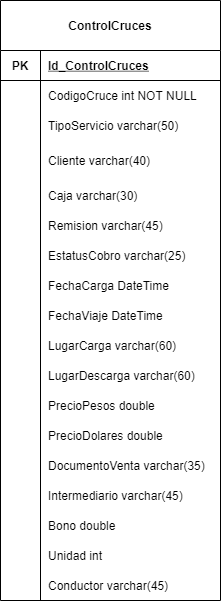

The diagram above was exported from draw.io. Its source (the exported page's mxGraphModel, read from the mxfile embedded in the PNG):
<mxGraphModel dx="926" dy="626" grid="1" gridSize="10" guides="1" tooltips="1" connect="1" arrows="1" fold="1" page="1" pageScale="1" pageWidth="827" pageHeight="1169" math="0" shadow="0">
  <root>
    <mxCell id="0" />
    <mxCell id="1" parent="0" />
    <mxCell id="8Da_E09g4O5D14vLQ-nJ-1" value="ControlCruces" style="shape=table;startSize=50;container=1;collapsible=1;childLayout=tableLayout;fixedRows=1;rowLines=0;fontStyle=1;align=center;resizeLast=1;resizeLastRow=1;" parent="1" vertex="1">
      <mxGeometry x="240" y="190" width="220" height="600" as="geometry">
        <mxRectangle x="240" y="190" width="120" height="50" as="alternateBounds" />
      </mxGeometry>
    </mxCell>
    <mxCell id="8Da_E09g4O5D14vLQ-nJ-2" value="" style="shape=partialRectangle;collapsible=0;dropTarget=0;pointerEvents=0;fillColor=none;top=0;left=0;bottom=1;right=0;points=[[0,0.5],[1,0.5]];portConstraint=eastwest;" parent="8Da_E09g4O5D14vLQ-nJ-1" vertex="1">
      <mxGeometry y="50" width="220" height="30" as="geometry" />
    </mxCell>
    <mxCell id="8Da_E09g4O5D14vLQ-nJ-3" value="PK" style="shape=partialRectangle;connectable=0;fillColor=none;top=0;left=0;bottom=0;right=0;fontStyle=1;overflow=hidden;" parent="8Da_E09g4O5D14vLQ-nJ-2" vertex="1">
      <mxGeometry width="40" height="30" as="geometry" />
    </mxCell>
    <mxCell id="8Da_E09g4O5D14vLQ-nJ-4" value="Id_ControlCruces" style="shape=partialRectangle;connectable=0;fillColor=none;top=0;left=0;bottom=0;right=0;align=left;spacingLeft=6;fontStyle=5;overflow=hidden;" parent="8Da_E09g4O5D14vLQ-nJ-2" vertex="1">
      <mxGeometry x="40" width="180" height="30" as="geometry" />
    </mxCell>
    <mxCell id="8Da_E09g4O5D14vLQ-nJ-5" value="" style="shape=partialRectangle;collapsible=0;dropTarget=0;pointerEvents=0;fillColor=none;top=0;left=0;bottom=0;right=0;points=[[0,0.5],[1,0.5]];portConstraint=eastwest;" parent="8Da_E09g4O5D14vLQ-nJ-1" vertex="1">
      <mxGeometry y="80" width="220" height="30" as="geometry" />
    </mxCell>
    <mxCell id="8Da_E09g4O5D14vLQ-nJ-6" value="" style="shape=partialRectangle;connectable=0;fillColor=none;top=0;left=0;bottom=0;right=0;editable=1;overflow=hidden;" parent="8Da_E09g4O5D14vLQ-nJ-5" vertex="1">
      <mxGeometry width="40" height="30" as="geometry" />
    </mxCell>
    <mxCell id="8Da_E09g4O5D14vLQ-nJ-7" value="CodigoCruce int NOT NULL" style="shape=partialRectangle;connectable=0;fillColor=none;top=0;left=0;bottom=0;right=0;align=left;spacingLeft=6;overflow=hidden;" parent="8Da_E09g4O5D14vLQ-nJ-5" vertex="1">
      <mxGeometry x="40" width="180" height="30" as="geometry" />
    </mxCell>
    <mxCell id="8Da_E09g4O5D14vLQ-nJ-8" value="" style="shape=partialRectangle;collapsible=0;dropTarget=0;pointerEvents=0;fillColor=none;top=0;left=0;bottom=0;right=0;points=[[0,0.5],[1,0.5]];portConstraint=eastwest;" parent="8Da_E09g4O5D14vLQ-nJ-1" vertex="1">
      <mxGeometry y="110" width="220" height="30" as="geometry" />
    </mxCell>
    <mxCell id="8Da_E09g4O5D14vLQ-nJ-9" value="" style="shape=partialRectangle;connectable=0;fillColor=none;top=0;left=0;bottom=0;right=0;editable=1;overflow=hidden;" parent="8Da_E09g4O5D14vLQ-nJ-8" vertex="1">
      <mxGeometry width="40" height="30" as="geometry" />
    </mxCell>
    <mxCell id="8Da_E09g4O5D14vLQ-nJ-10" value="TipoServicio varchar(50)" style="shape=partialRectangle;connectable=0;fillColor=none;top=0;left=0;bottom=0;right=0;align=left;spacingLeft=6;overflow=hidden;" parent="8Da_E09g4O5D14vLQ-nJ-8" vertex="1">
      <mxGeometry x="40" width="180" height="30" as="geometry" />
    </mxCell>
    <mxCell id="8Da_E09g4O5D14vLQ-nJ-11" value="" style="shape=partialRectangle;collapsible=0;dropTarget=0;pointerEvents=0;fillColor=none;top=0;left=0;bottom=0;right=0;points=[[0,0.5],[1,0.5]];portConstraint=eastwest;" parent="8Da_E09g4O5D14vLQ-nJ-1" vertex="1">
      <mxGeometry y="140" width="220" height="40" as="geometry" />
    </mxCell>
    <mxCell id="8Da_E09g4O5D14vLQ-nJ-12" value="" style="shape=partialRectangle;connectable=0;fillColor=none;top=0;left=0;bottom=0;right=0;editable=1;overflow=hidden;" parent="8Da_E09g4O5D14vLQ-nJ-11" vertex="1">
      <mxGeometry width="40" height="40" as="geometry" />
    </mxCell>
    <mxCell id="8Da_E09g4O5D14vLQ-nJ-13" value="Cliente varchar(40)" style="shape=partialRectangle;connectable=0;fillColor=none;top=0;left=0;bottom=0;right=0;align=left;spacingLeft=6;overflow=hidden;" parent="8Da_E09g4O5D14vLQ-nJ-11" vertex="1">
      <mxGeometry x="40" width="180" height="40" as="geometry" />
    </mxCell>
    <mxCell id="9X268-whVvpJpmrrbR7A-1" value="" style="shape=partialRectangle;collapsible=0;dropTarget=0;pointerEvents=0;fillColor=none;top=0;left=0;bottom=0;right=0;points=[[0,0.5],[1,0.5]];portConstraint=eastwest;" parent="8Da_E09g4O5D14vLQ-nJ-1" vertex="1">
      <mxGeometry y="180" width="220" height="30" as="geometry" />
    </mxCell>
    <mxCell id="9X268-whVvpJpmrrbR7A-2" value="" style="shape=partialRectangle;connectable=0;fillColor=none;top=0;left=0;bottom=0;right=0;editable=1;overflow=hidden;" parent="9X268-whVvpJpmrrbR7A-1" vertex="1">
      <mxGeometry width="40" height="30" as="geometry" />
    </mxCell>
    <mxCell id="9X268-whVvpJpmrrbR7A-3" value="Caja varchar(30)" style="shape=partialRectangle;connectable=0;fillColor=none;top=0;left=0;bottom=0;right=0;align=left;spacingLeft=6;overflow=hidden;" parent="9X268-whVvpJpmrrbR7A-1" vertex="1">
      <mxGeometry x="40" width="180" height="30" as="geometry" />
    </mxCell>
    <mxCell id="9X268-whVvpJpmrrbR7A-4" value="" style="shape=partialRectangle;collapsible=0;dropTarget=0;pointerEvents=0;fillColor=none;top=0;left=0;bottom=0;right=0;points=[[0,0.5],[1,0.5]];portConstraint=eastwest;" parent="8Da_E09g4O5D14vLQ-nJ-1" vertex="1">
      <mxGeometry y="210" width="220" height="30" as="geometry" />
    </mxCell>
    <mxCell id="9X268-whVvpJpmrrbR7A-5" value="" style="shape=partialRectangle;connectable=0;fillColor=none;top=0;left=0;bottom=0;right=0;editable=1;overflow=hidden;" parent="9X268-whVvpJpmrrbR7A-4" vertex="1">
      <mxGeometry width="40" height="30" as="geometry" />
    </mxCell>
    <mxCell id="9X268-whVvpJpmrrbR7A-6" value="Remision varchar(45)" style="shape=partialRectangle;connectable=0;fillColor=none;top=0;left=0;bottom=0;right=0;align=left;spacingLeft=6;overflow=hidden;" parent="9X268-whVvpJpmrrbR7A-4" vertex="1">
      <mxGeometry x="40" width="180" height="30" as="geometry" />
    </mxCell>
    <mxCell id="9X268-whVvpJpmrrbR7A-7" value="" style="shape=partialRectangle;collapsible=0;dropTarget=0;pointerEvents=0;fillColor=none;top=0;left=0;bottom=0;right=0;points=[[0,0.5],[1,0.5]];portConstraint=eastwest;" parent="8Da_E09g4O5D14vLQ-nJ-1" vertex="1">
      <mxGeometry y="240" width="220" height="30" as="geometry" />
    </mxCell>
    <mxCell id="9X268-whVvpJpmrrbR7A-8" value="" style="shape=partialRectangle;connectable=0;fillColor=none;top=0;left=0;bottom=0;right=0;editable=1;overflow=hidden;" parent="9X268-whVvpJpmrrbR7A-7" vertex="1">
      <mxGeometry width="40" height="30" as="geometry" />
    </mxCell>
    <mxCell id="9X268-whVvpJpmrrbR7A-9" value="EstatusCobro varchar(25)" style="shape=partialRectangle;connectable=0;fillColor=none;top=0;left=0;bottom=0;right=0;align=left;spacingLeft=6;overflow=hidden;" parent="9X268-whVvpJpmrrbR7A-7" vertex="1">
      <mxGeometry x="40" width="180" height="30" as="geometry" />
    </mxCell>
    <mxCell id="9X268-whVvpJpmrrbR7A-10" value="" style="shape=partialRectangle;collapsible=0;dropTarget=0;pointerEvents=0;fillColor=none;top=0;left=0;bottom=0;right=0;points=[[0,0.5],[1,0.5]];portConstraint=eastwest;" parent="8Da_E09g4O5D14vLQ-nJ-1" vertex="1">
      <mxGeometry y="270" width="220" height="30" as="geometry" />
    </mxCell>
    <mxCell id="9X268-whVvpJpmrrbR7A-11" value="" style="shape=partialRectangle;connectable=0;fillColor=none;top=0;left=0;bottom=0;right=0;editable=1;overflow=hidden;" parent="9X268-whVvpJpmrrbR7A-10" vertex="1">
      <mxGeometry width="40" height="30" as="geometry" />
    </mxCell>
    <mxCell id="9X268-whVvpJpmrrbR7A-12" value="FechaCarga DateTime" style="shape=partialRectangle;connectable=0;fillColor=none;top=0;left=0;bottom=0;right=0;align=left;spacingLeft=6;overflow=hidden;" parent="9X268-whVvpJpmrrbR7A-10" vertex="1">
      <mxGeometry x="40" width="180" height="30" as="geometry" />
    </mxCell>
    <mxCell id="9X268-whVvpJpmrrbR7A-13" value="" style="shape=partialRectangle;collapsible=0;dropTarget=0;pointerEvents=0;fillColor=none;top=0;left=0;bottom=0;right=0;points=[[0,0.5],[1,0.5]];portConstraint=eastwest;" parent="8Da_E09g4O5D14vLQ-nJ-1" vertex="1">
      <mxGeometry y="300" width="220" height="30" as="geometry" />
    </mxCell>
    <mxCell id="9X268-whVvpJpmrrbR7A-14" value="" style="shape=partialRectangle;connectable=0;fillColor=none;top=0;left=0;bottom=0;right=0;editable=1;overflow=hidden;" parent="9X268-whVvpJpmrrbR7A-13" vertex="1">
      <mxGeometry width="40" height="30" as="geometry" />
    </mxCell>
    <mxCell id="9X268-whVvpJpmrrbR7A-15" value="FechaViaje DateTime" style="shape=partialRectangle;connectable=0;fillColor=none;top=0;left=0;bottom=0;right=0;align=left;spacingLeft=6;overflow=hidden;" parent="9X268-whVvpJpmrrbR7A-13" vertex="1">
      <mxGeometry x="40" width="180" height="30" as="geometry" />
    </mxCell>
    <mxCell id="9X268-whVvpJpmrrbR7A-19" value="" style="shape=partialRectangle;collapsible=0;dropTarget=0;pointerEvents=0;fillColor=none;top=0;left=0;bottom=0;right=0;points=[[0,0.5],[1,0.5]];portConstraint=eastwest;" parent="8Da_E09g4O5D14vLQ-nJ-1" vertex="1">
      <mxGeometry y="330" width="220" height="30" as="geometry" />
    </mxCell>
    <mxCell id="9X268-whVvpJpmrrbR7A-20" value="" style="shape=partialRectangle;connectable=0;fillColor=none;top=0;left=0;bottom=0;right=0;editable=1;overflow=hidden;" parent="9X268-whVvpJpmrrbR7A-19" vertex="1">
      <mxGeometry width="40" height="30" as="geometry" />
    </mxCell>
    <mxCell id="9X268-whVvpJpmrrbR7A-21" value="LugarCarga varchar(60)" style="shape=partialRectangle;connectable=0;fillColor=none;top=0;left=0;bottom=0;right=0;align=left;spacingLeft=6;overflow=hidden;" parent="9X268-whVvpJpmrrbR7A-19" vertex="1">
      <mxGeometry x="40" width="180" height="30" as="geometry" />
    </mxCell>
    <mxCell id="9X268-whVvpJpmrrbR7A-16" value="" style="shape=partialRectangle;collapsible=0;dropTarget=0;pointerEvents=0;fillColor=none;top=0;left=0;bottom=0;right=0;points=[[0,0.5],[1,0.5]];portConstraint=eastwest;" parent="8Da_E09g4O5D14vLQ-nJ-1" vertex="1">
      <mxGeometry y="360" width="220" height="30" as="geometry" />
    </mxCell>
    <mxCell id="9X268-whVvpJpmrrbR7A-17" value="" style="shape=partialRectangle;connectable=0;fillColor=none;top=0;left=0;bottom=0;right=0;editable=1;overflow=hidden;" parent="9X268-whVvpJpmrrbR7A-16" vertex="1">
      <mxGeometry width="40" height="30" as="geometry" />
    </mxCell>
    <mxCell id="9X268-whVvpJpmrrbR7A-18" value="LugarDescarga varchar(60)" style="shape=partialRectangle;connectable=0;fillColor=none;top=0;left=0;bottom=0;right=0;align=left;spacingLeft=6;overflow=hidden;" parent="9X268-whVvpJpmrrbR7A-16" vertex="1">
      <mxGeometry x="40" width="180" height="30" as="geometry" />
    </mxCell>
    <mxCell id="9X268-whVvpJpmrrbR7A-23" value="" style="shape=partialRectangle;collapsible=0;dropTarget=0;pointerEvents=0;fillColor=none;top=0;left=0;bottom=0;right=0;points=[[0,0.5],[1,0.5]];portConstraint=eastwest;" parent="8Da_E09g4O5D14vLQ-nJ-1" vertex="1">
      <mxGeometry y="390" width="220" height="30" as="geometry" />
    </mxCell>
    <mxCell id="9X268-whVvpJpmrrbR7A-24" value="" style="shape=partialRectangle;connectable=0;fillColor=none;top=0;left=0;bottom=0;right=0;editable=1;overflow=hidden;" parent="9X268-whVvpJpmrrbR7A-23" vertex="1">
      <mxGeometry width="40" height="30" as="geometry" />
    </mxCell>
    <mxCell id="9X268-whVvpJpmrrbR7A-25" value="PrecioPesos double" style="shape=partialRectangle;connectable=0;fillColor=none;top=0;left=0;bottom=0;right=0;align=left;spacingLeft=6;overflow=hidden;" parent="9X268-whVvpJpmrrbR7A-23" vertex="1">
      <mxGeometry x="40" width="180" height="30" as="geometry" />
    </mxCell>
    <mxCell id="9X268-whVvpJpmrrbR7A-26" value="" style="shape=partialRectangle;collapsible=0;dropTarget=0;pointerEvents=0;fillColor=none;top=0;left=0;bottom=0;right=0;points=[[0,0.5],[1,0.5]];portConstraint=eastwest;" parent="8Da_E09g4O5D14vLQ-nJ-1" vertex="1">
      <mxGeometry y="420" width="220" height="30" as="geometry" />
    </mxCell>
    <mxCell id="9X268-whVvpJpmrrbR7A-27" value="" style="shape=partialRectangle;connectable=0;fillColor=none;top=0;left=0;bottom=0;right=0;editable=1;overflow=hidden;" parent="9X268-whVvpJpmrrbR7A-26" vertex="1">
      <mxGeometry width="40" height="30" as="geometry" />
    </mxCell>
    <mxCell id="9X268-whVvpJpmrrbR7A-28" value="PrecioDolares double" style="shape=partialRectangle;connectable=0;fillColor=none;top=0;left=0;bottom=0;right=0;align=left;spacingLeft=6;overflow=hidden;" parent="9X268-whVvpJpmrrbR7A-26" vertex="1">
      <mxGeometry x="40" width="180" height="30" as="geometry" />
    </mxCell>
    <mxCell id="9X268-whVvpJpmrrbR7A-29" value="" style="shape=partialRectangle;collapsible=0;dropTarget=0;pointerEvents=0;fillColor=none;top=0;left=0;bottom=0;right=0;points=[[0,0.5],[1,0.5]];portConstraint=eastwest;" parent="8Da_E09g4O5D14vLQ-nJ-1" vertex="1">
      <mxGeometry y="450" width="220" height="30" as="geometry" />
    </mxCell>
    <mxCell id="9X268-whVvpJpmrrbR7A-30" value="" style="shape=partialRectangle;connectable=0;fillColor=none;top=0;left=0;bottom=0;right=0;editable=1;overflow=hidden;" parent="9X268-whVvpJpmrrbR7A-29" vertex="1">
      <mxGeometry width="40" height="30" as="geometry" />
    </mxCell>
    <mxCell id="9X268-whVvpJpmrrbR7A-31" value="DocumentoVenta varchar(35)" style="shape=partialRectangle;connectable=0;fillColor=none;top=0;left=0;bottom=0;right=0;align=left;spacingLeft=6;overflow=hidden;" parent="9X268-whVvpJpmrrbR7A-29" vertex="1">
      <mxGeometry x="40" width="180" height="30" as="geometry" />
    </mxCell>
    <mxCell id="9X268-whVvpJpmrrbR7A-32" value="" style="shape=partialRectangle;collapsible=0;dropTarget=0;pointerEvents=0;fillColor=none;top=0;left=0;bottom=0;right=0;points=[[0,0.5],[1,0.5]];portConstraint=eastwest;" parent="8Da_E09g4O5D14vLQ-nJ-1" vertex="1">
      <mxGeometry y="480" width="220" height="30" as="geometry" />
    </mxCell>
    <mxCell id="9X268-whVvpJpmrrbR7A-33" value="" style="shape=partialRectangle;connectable=0;fillColor=none;top=0;left=0;bottom=0;right=0;editable=1;overflow=hidden;" parent="9X268-whVvpJpmrrbR7A-32" vertex="1">
      <mxGeometry width="40" height="30" as="geometry" />
    </mxCell>
    <mxCell id="9X268-whVvpJpmrrbR7A-34" value="Intermediario varchar(45)" style="shape=partialRectangle;connectable=0;fillColor=none;top=0;left=0;bottom=0;right=0;align=left;spacingLeft=6;overflow=hidden;" parent="9X268-whVvpJpmrrbR7A-32" vertex="1">
      <mxGeometry x="40" width="180" height="30" as="geometry" />
    </mxCell>
    <mxCell id="9X268-whVvpJpmrrbR7A-35" value="" style="shape=partialRectangle;collapsible=0;dropTarget=0;pointerEvents=0;fillColor=none;top=0;left=0;bottom=0;right=0;points=[[0,0.5],[1,0.5]];portConstraint=eastwest;" parent="8Da_E09g4O5D14vLQ-nJ-1" vertex="1">
      <mxGeometry y="510" width="220" height="30" as="geometry" />
    </mxCell>
    <mxCell id="9X268-whVvpJpmrrbR7A-36" value="" style="shape=partialRectangle;connectable=0;fillColor=none;top=0;left=0;bottom=0;right=0;editable=1;overflow=hidden;" parent="9X268-whVvpJpmrrbR7A-35" vertex="1">
      <mxGeometry width="40" height="30" as="geometry" />
    </mxCell>
    <mxCell id="9X268-whVvpJpmrrbR7A-37" value="Bono double" style="shape=partialRectangle;connectable=0;fillColor=none;top=0;left=0;bottom=0;right=0;align=left;spacingLeft=6;overflow=hidden;" parent="9X268-whVvpJpmrrbR7A-35" vertex="1">
      <mxGeometry x="40" width="180" height="30" as="geometry" />
    </mxCell>
    <mxCell id="9X268-whVvpJpmrrbR7A-38" value="" style="shape=partialRectangle;collapsible=0;dropTarget=0;pointerEvents=0;fillColor=none;top=0;left=0;bottom=0;right=0;points=[[0,0.5],[1,0.5]];portConstraint=eastwest;" parent="8Da_E09g4O5D14vLQ-nJ-1" vertex="1">
      <mxGeometry y="540" width="220" height="30" as="geometry" />
    </mxCell>
    <mxCell id="9X268-whVvpJpmrrbR7A-39" value="" style="shape=partialRectangle;connectable=0;fillColor=none;top=0;left=0;bottom=0;right=0;editable=1;overflow=hidden;" parent="9X268-whVvpJpmrrbR7A-38" vertex="1">
      <mxGeometry width="40" height="30" as="geometry" />
    </mxCell>
    <mxCell id="9X268-whVvpJpmrrbR7A-40" value="Unidad int" style="shape=partialRectangle;connectable=0;fillColor=none;top=0;left=0;bottom=0;right=0;align=left;spacingLeft=6;overflow=hidden;" parent="9X268-whVvpJpmrrbR7A-38" vertex="1">
      <mxGeometry x="40" width="180" height="30" as="geometry" />
    </mxCell>
    <mxCell id="9X268-whVvpJpmrrbR7A-41" value="" style="shape=partialRectangle;collapsible=0;dropTarget=0;pointerEvents=0;fillColor=none;top=0;left=0;bottom=0;right=0;points=[[0,0.5],[1,0.5]];portConstraint=eastwest;" parent="8Da_E09g4O5D14vLQ-nJ-1" vertex="1">
      <mxGeometry y="570" width="220" height="30" as="geometry" />
    </mxCell>
    <mxCell id="9X268-whVvpJpmrrbR7A-42" value="" style="shape=partialRectangle;connectable=0;fillColor=none;top=0;left=0;bottom=0;right=0;editable=1;overflow=hidden;" parent="9X268-whVvpJpmrrbR7A-41" vertex="1">
      <mxGeometry width="40" height="30" as="geometry" />
    </mxCell>
    <mxCell id="9X268-whVvpJpmrrbR7A-43" value="Conductor varchar(45)" style="shape=partialRectangle;connectable=0;fillColor=none;top=0;left=0;bottom=0;right=0;align=left;spacingLeft=6;overflow=hidden;" parent="9X268-whVvpJpmrrbR7A-41" vertex="1">
      <mxGeometry x="40" width="180" height="30" as="geometry" />
    </mxCell>
  </root>
</mxGraphModel>